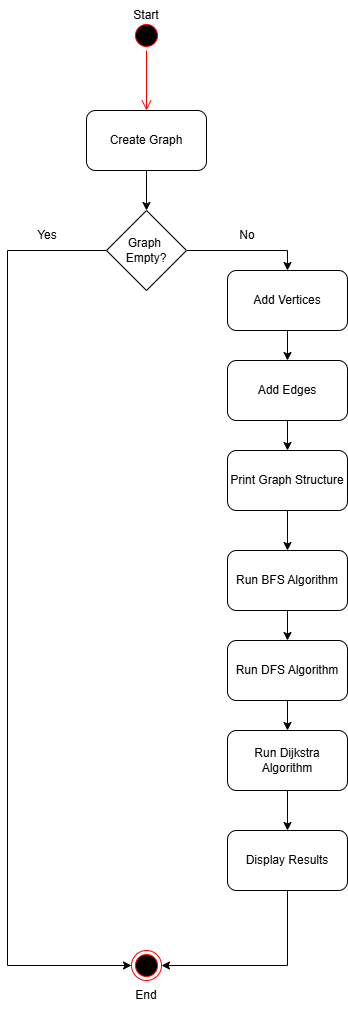

The diagram above was exported from draw.io. Its source (the exported page's mxGraphModel, read from the mxfile embedded in the PNG):
<mxGraphModel dx="774" dy="459" grid="1" gridSize="10" guides="1" tooltips="1" connect="1" arrows="1" fold="1" page="1" pageScale="1" pageWidth="827" pageHeight="1169" math="0" shadow="0">
  <root>
    <mxCell id="0" />
    <mxCell id="1" parent="0" />
    <mxCell id="vqEyFSMbjDxZ0T_Gff5q-1" parent="1" style="ellipse;html=1;shape=startState;fillColor=#000000;strokeColor=#ff0000;" value="" vertex="1">
      <mxGeometry height="30" width="30" x="384" y="30" as="geometry" />
    </mxCell>
    <mxCell id="vqEyFSMbjDxZ0T_Gff5q-2" edge="1" parent="1" source="vqEyFSMbjDxZ0T_Gff5q-1" style="edgeStyle=orthogonalEdgeStyle;html=1;verticalAlign=bottom;endArrow=open;endSize=8;strokeColor=#ff0000;rounded=0;" value="">
      <mxGeometry relative="1" as="geometry">
        <mxPoint x="399" y="120" as="targetPoint" />
      </mxGeometry>
    </mxCell>
    <mxCell id="vqEyFSMbjDxZ0T_Gff5q-3" parent="1" style="text;html=1;whiteSpace=wrap;strokeColor=none;fillColor=none;align=center;verticalAlign=middle;rounded=0;" value="Start" vertex="1">
      <mxGeometry height="30" width="60" x="369" y="10" as="geometry" />
    </mxCell>
    <mxCell id="vqEyFSMbjDxZ0T_Gff5q-6" edge="1" parent="1" source="vqEyFSMbjDxZ0T_Gff5q-4" style="edgeStyle=orthogonalEdgeStyle;rounded=0;orthogonalLoop=1;jettySize=auto;html=1;" target="vqEyFSMbjDxZ0T_Gff5q-5" value="">
      <mxGeometry relative="1" as="geometry" />
    </mxCell>
    <mxCell id="vqEyFSMbjDxZ0T_Gff5q-4" parent="1" style="rounded=1;whiteSpace=wrap;html=1;" value="Create Graph" vertex="1">
      <mxGeometry height="60" width="120" x="339" y="120" as="geometry" />
    </mxCell>
    <mxCell id="vqEyFSMbjDxZ0T_Gff5q-16" edge="1" parent="1" source="vqEyFSMbjDxZ0T_Gff5q-5" style="edgeStyle=orthogonalEdgeStyle;rounded=0;orthogonalLoop=1;jettySize=auto;html=1;entryX=0.5;entryY=0;entryDx=0;entryDy=0;" target="vqEyFSMbjDxZ0T_Gff5q-7">
      <mxGeometry relative="1" as="geometry" />
    </mxCell>
    <mxCell id="vqEyFSMbjDxZ0T_Gff5q-24" edge="1" parent="1" source="vqEyFSMbjDxZ0T_Gff5q-5" style="edgeStyle=orthogonalEdgeStyle;rounded=0;orthogonalLoop=1;jettySize=auto;html=1;entryX=0;entryY=0.5;entryDx=0;entryDy=0;" target="vqEyFSMbjDxZ0T_Gff5q-14">
      <mxGeometry relative="1" as="geometry">
        <Array as="points">
          <mxPoint x="260" y="260" />
          <mxPoint x="260" y="975" />
        </Array>
      </mxGeometry>
    </mxCell>
    <mxCell id="vqEyFSMbjDxZ0T_Gff5q-5" parent="1" style="rhombus;whiteSpace=wrap;html=1;" value="Graph&amp;nbsp;&lt;div&gt;Empty?&lt;/div&gt;" vertex="1">
      <mxGeometry height="80" width="80" x="359" y="220" as="geometry" />
    </mxCell>
    <mxCell id="vqEyFSMbjDxZ0T_Gff5q-17" edge="1" parent="1" source="vqEyFSMbjDxZ0T_Gff5q-7" style="edgeStyle=orthogonalEdgeStyle;rounded=0;orthogonalLoop=1;jettySize=auto;html=1;" target="vqEyFSMbjDxZ0T_Gff5q-8" value="">
      <mxGeometry relative="1" as="geometry" />
    </mxCell>
    <mxCell id="vqEyFSMbjDxZ0T_Gff5q-7" parent="1" style="rounded=1;whiteSpace=wrap;html=1;" value="Add Vertices" vertex="1">
      <mxGeometry height="60" width="120" x="480" y="280" as="geometry" />
    </mxCell>
    <mxCell id="vqEyFSMbjDxZ0T_Gff5q-18" edge="1" parent="1" source="vqEyFSMbjDxZ0T_Gff5q-8" style="edgeStyle=orthogonalEdgeStyle;rounded=0;orthogonalLoop=1;jettySize=auto;html=1;" target="vqEyFSMbjDxZ0T_Gff5q-9" value="">
      <mxGeometry relative="1" as="geometry" />
    </mxCell>
    <mxCell id="vqEyFSMbjDxZ0T_Gff5q-8" parent="1" style="rounded=1;whiteSpace=wrap;html=1;" value="Add Edges" vertex="1">
      <mxGeometry height="60" width="120" x="480" y="370" as="geometry" />
    </mxCell>
    <mxCell id="vqEyFSMbjDxZ0T_Gff5q-19" edge="1" parent="1" source="vqEyFSMbjDxZ0T_Gff5q-9" style="edgeStyle=orthogonalEdgeStyle;rounded=0;orthogonalLoop=1;jettySize=auto;html=1;" target="vqEyFSMbjDxZ0T_Gff5q-10" value="">
      <mxGeometry relative="1" as="geometry" />
    </mxCell>
    <mxCell id="vqEyFSMbjDxZ0T_Gff5q-9" parent="1" style="rounded=1;whiteSpace=wrap;html=1;" value="Print Graph Structure" vertex="1">
      <mxGeometry height="60" width="120" x="480" y="460" as="geometry" />
    </mxCell>
    <mxCell id="vqEyFSMbjDxZ0T_Gff5q-20" edge="1" parent="1" source="vqEyFSMbjDxZ0T_Gff5q-10" style="edgeStyle=orthogonalEdgeStyle;rounded=0;orthogonalLoop=1;jettySize=auto;html=1;" target="vqEyFSMbjDxZ0T_Gff5q-11" value="">
      <mxGeometry relative="1" as="geometry" />
    </mxCell>
    <mxCell id="vqEyFSMbjDxZ0T_Gff5q-10" parent="1" style="rounded=1;whiteSpace=wrap;html=1;" value="Run BFS Algorithm" vertex="1">
      <mxGeometry height="60" width="120" x="480" y="560" as="geometry" />
    </mxCell>
    <mxCell id="vqEyFSMbjDxZ0T_Gff5q-21" edge="1" parent="1" source="vqEyFSMbjDxZ0T_Gff5q-11" style="edgeStyle=orthogonalEdgeStyle;rounded=0;orthogonalLoop=1;jettySize=auto;html=1;" target="vqEyFSMbjDxZ0T_Gff5q-12" value="">
      <mxGeometry relative="1" as="geometry" />
    </mxCell>
    <mxCell id="vqEyFSMbjDxZ0T_Gff5q-11" parent="1" style="rounded=1;whiteSpace=wrap;html=1;" value="Run DFS Algorithm" vertex="1">
      <mxGeometry height="60" width="120" x="480" y="650" as="geometry" />
    </mxCell>
    <mxCell id="vqEyFSMbjDxZ0T_Gff5q-22" edge="1" parent="1" source="vqEyFSMbjDxZ0T_Gff5q-12" style="edgeStyle=orthogonalEdgeStyle;rounded=0;orthogonalLoop=1;jettySize=auto;html=1;" target="vqEyFSMbjDxZ0T_Gff5q-13" value="">
      <mxGeometry relative="1" as="geometry" />
    </mxCell>
    <mxCell id="vqEyFSMbjDxZ0T_Gff5q-12" parent="1" style="rounded=1;whiteSpace=wrap;html=1;" value="Run Dijkstra Algorithm" vertex="1">
      <mxGeometry height="60" width="120" x="480" y="740" as="geometry" />
    </mxCell>
    <mxCell id="vqEyFSMbjDxZ0T_Gff5q-23" edge="1" parent="1" source="vqEyFSMbjDxZ0T_Gff5q-13" style="edgeStyle=orthogonalEdgeStyle;rounded=0;orthogonalLoop=1;jettySize=auto;html=1;entryX=1;entryY=0.5;entryDx=0;entryDy=0;" target="vqEyFSMbjDxZ0T_Gff5q-14">
      <mxGeometry relative="1" as="geometry">
        <Array as="points">
          <mxPoint x="540" y="975" />
        </Array>
      </mxGeometry>
    </mxCell>
    <mxCell id="vqEyFSMbjDxZ0T_Gff5q-13" parent="1" style="rounded=1;whiteSpace=wrap;html=1;" value="Display Results" vertex="1">
      <mxGeometry height="60" width="120" x="480" y="840" as="geometry" />
    </mxCell>
    <mxCell id="vqEyFSMbjDxZ0T_Gff5q-14" parent="1" style="ellipse;html=1;shape=endState;fillColor=#000000;strokeColor=#ff0000;" value="" vertex="1">
      <mxGeometry height="30" width="30" x="384" y="960" as="geometry" />
    </mxCell>
    <mxCell id="vqEyFSMbjDxZ0T_Gff5q-15" parent="1" style="text;html=1;whiteSpace=wrap;strokeColor=none;fillColor=none;align=center;verticalAlign=middle;rounded=0;" value="End" vertex="1">
      <mxGeometry height="30" width="60" x="369" y="990" as="geometry" />
    </mxCell>
    <mxCell id="vqEyFSMbjDxZ0T_Gff5q-25" parent="1" style="text;html=1;whiteSpace=wrap;strokeColor=none;fillColor=none;align=center;verticalAlign=middle;rounded=0;" value="Yes" vertex="1">
      <mxGeometry height="30" width="60" x="270" y="230" as="geometry" />
    </mxCell>
    <mxCell id="vqEyFSMbjDxZ0T_Gff5q-26" parent="1" style="text;html=1;whiteSpace=wrap;strokeColor=none;fillColor=none;align=center;verticalAlign=middle;rounded=0;" value="No" vertex="1">
      <mxGeometry height="30" width="60" x="470" y="230" as="geometry" />
    </mxCell>
  </root>
</mxGraphModel>